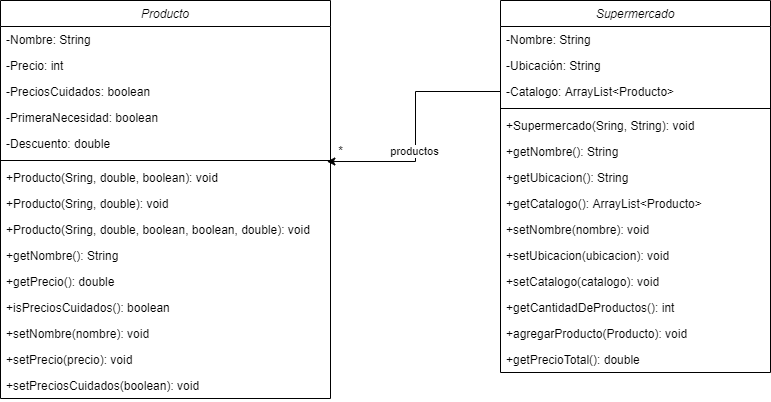

The diagram above was exported from draw.io. Its source (the exported page's mxGraphModel, read from the mxfile embedded in the PNG):
<mxGraphModel dx="2249" dy="772" grid="1" gridSize="10" guides="1" tooltips="1" connect="1" arrows="1" fold="1" page="1" pageScale="1" pageWidth="827" pageHeight="1169" math="0" shadow="0">
  <root>
    <mxCell id="WIyWlLk6GJQsqaUBKTNV-0" />
    <mxCell id="WIyWlLk6GJQsqaUBKTNV-1" parent="WIyWlLk6GJQsqaUBKTNV-0" />
    <mxCell id="SDfrWTPDq-mUSNTUgffa-7" value="Supermercado" style="swimlane;fontStyle=2;align=center;verticalAlign=top;childLayout=stackLayout;horizontal=1;startSize=26;horizontalStack=0;resizeParent=1;resizeLast=0;collapsible=1;marginBottom=0;rounded=0;shadow=0;strokeWidth=1;" vertex="1" parent="WIyWlLk6GJQsqaUBKTNV-1">
      <mxGeometry x="450" y="120" width="270" height="372" as="geometry">
        <mxRectangle x="230" y="140" width="160" height="26" as="alternateBounds" />
      </mxGeometry>
    </mxCell>
    <mxCell id="SDfrWTPDq-mUSNTUgffa-8" value="-Nombre: String" style="text;align=left;verticalAlign=top;spacingLeft=4;spacingRight=4;overflow=hidden;rotatable=0;points=[[0,0.5],[1,0.5]];portConstraint=eastwest;" vertex="1" parent="SDfrWTPDq-mUSNTUgffa-7">
      <mxGeometry y="26" width="270" height="26" as="geometry" />
    </mxCell>
    <mxCell id="SDfrWTPDq-mUSNTUgffa-9" value="-Ubicación: String" style="text;align=left;verticalAlign=top;spacingLeft=4;spacingRight=4;overflow=hidden;rotatable=0;points=[[0,0.5],[1,0.5]];portConstraint=eastwest;rounded=0;shadow=0;html=0;" vertex="1" parent="SDfrWTPDq-mUSNTUgffa-7">
      <mxGeometry y="52" width="270" height="26" as="geometry" />
    </mxCell>
    <mxCell id="SDfrWTPDq-mUSNTUgffa-10" value="-Catalogo: ArrayList&lt;Producto&gt;" style="text;align=left;verticalAlign=top;spacingLeft=4;spacingRight=4;overflow=hidden;rotatable=0;points=[[0,0.5],[1,0.5]];portConstraint=eastwest;rounded=0;shadow=0;html=0;" vertex="1" parent="SDfrWTPDq-mUSNTUgffa-7">
      <mxGeometry y="78" width="270" height="26" as="geometry" />
    </mxCell>
    <mxCell id="SDfrWTPDq-mUSNTUgffa-11" value="" style="line;html=1;strokeWidth=1;align=left;verticalAlign=middle;spacingTop=-1;spacingLeft=3;spacingRight=3;rotatable=0;labelPosition=right;points=[];portConstraint=eastwest;" vertex="1" parent="SDfrWTPDq-mUSNTUgffa-7">
      <mxGeometry y="104" width="270" height="8" as="geometry" />
    </mxCell>
    <mxCell id="SDfrWTPDq-mUSNTUgffa-12" value="+Supermercado(Sring, String): void" style="text;align=left;verticalAlign=top;spacingLeft=4;spacingRight=4;overflow=hidden;rotatable=0;points=[[0,0.5],[1,0.5]];portConstraint=eastwest;" vertex="1" parent="SDfrWTPDq-mUSNTUgffa-7">
      <mxGeometry y="112" width="270" height="26" as="geometry" />
    </mxCell>
    <mxCell id="SDfrWTPDq-mUSNTUgffa-14" value="+getNombre(): String" style="text;align=left;verticalAlign=top;spacingLeft=4;spacingRight=4;overflow=hidden;rotatable=0;points=[[0,0.5],[1,0.5]];portConstraint=eastwest;" vertex="1" parent="SDfrWTPDq-mUSNTUgffa-7">
      <mxGeometry y="138" width="270" height="26" as="geometry" />
    </mxCell>
    <mxCell id="SDfrWTPDq-mUSNTUgffa-15" value="+getUbicacion(): String" style="text;align=left;verticalAlign=top;spacingLeft=4;spacingRight=4;overflow=hidden;rotatable=0;points=[[0,0.5],[1,0.5]];portConstraint=eastwest;" vertex="1" parent="SDfrWTPDq-mUSNTUgffa-7">
      <mxGeometry y="164" width="270" height="26" as="geometry" />
    </mxCell>
    <mxCell id="SDfrWTPDq-mUSNTUgffa-16" value="+getCatalogo(): ArrayList&lt;Producto&gt;" style="text;align=left;verticalAlign=top;spacingLeft=4;spacingRight=4;overflow=hidden;rotatable=0;points=[[0,0.5],[1,0.5]];portConstraint=eastwest;" vertex="1" parent="SDfrWTPDq-mUSNTUgffa-7">
      <mxGeometry y="190" width="270" height="26" as="geometry" />
    </mxCell>
    <mxCell id="SDfrWTPDq-mUSNTUgffa-17" value="+setNombre(nombre): void" style="text;align=left;verticalAlign=top;spacingLeft=4;spacingRight=4;overflow=hidden;rotatable=0;points=[[0,0.5],[1,0.5]];portConstraint=eastwest;" vertex="1" parent="SDfrWTPDq-mUSNTUgffa-7">
      <mxGeometry y="216" width="270" height="26" as="geometry" />
    </mxCell>
    <mxCell id="SDfrWTPDq-mUSNTUgffa-18" value="+setUbicacion(ubicacion): void" style="text;align=left;verticalAlign=top;spacingLeft=4;spacingRight=4;overflow=hidden;rotatable=0;points=[[0,0.5],[1,0.5]];portConstraint=eastwest;" vertex="1" parent="SDfrWTPDq-mUSNTUgffa-7">
      <mxGeometry y="242" width="270" height="26" as="geometry" />
    </mxCell>
    <mxCell id="SDfrWTPDq-mUSNTUgffa-19" value="+setCatalogo(catalogo): void" style="text;align=left;verticalAlign=top;spacingLeft=4;spacingRight=4;overflow=hidden;rotatable=0;points=[[0,0.5],[1,0.5]];portConstraint=eastwest;" vertex="1" parent="SDfrWTPDq-mUSNTUgffa-7">
      <mxGeometry y="268" width="270" height="26" as="geometry" />
    </mxCell>
    <mxCell id="SDfrWTPDq-mUSNTUgffa-20" value="+getCantidadDeProductos(): int" style="text;align=left;verticalAlign=top;spacingLeft=4;spacingRight=4;overflow=hidden;rotatable=0;points=[[0,0.5],[1,0.5]];portConstraint=eastwest;" vertex="1" parent="SDfrWTPDq-mUSNTUgffa-7">
      <mxGeometry y="294" width="270" height="26" as="geometry" />
    </mxCell>
    <mxCell id="SDfrWTPDq-mUSNTUgffa-21" value="+agregarProducto(Producto): void" style="text;align=left;verticalAlign=top;spacingLeft=4;spacingRight=4;overflow=hidden;rotatable=0;points=[[0,0.5],[1,0.5]];portConstraint=eastwest;" vertex="1" parent="SDfrWTPDq-mUSNTUgffa-7">
      <mxGeometry y="320" width="270" height="26" as="geometry" />
    </mxCell>
    <mxCell id="SDfrWTPDq-mUSNTUgffa-22" value="+getPrecioTotal(): double" style="text;align=left;verticalAlign=top;spacingLeft=4;spacingRight=4;overflow=hidden;rotatable=0;points=[[0,0.5],[1,0.5]];portConstraint=eastwest;" vertex="1" parent="SDfrWTPDq-mUSNTUgffa-7">
      <mxGeometry y="346" width="270" height="26" as="geometry" />
    </mxCell>
    <mxCell id="SDfrWTPDq-mUSNTUgffa-23" style="edgeStyle=orthogonalEdgeStyle;rounded=0;orthogonalLoop=1;jettySize=auto;html=1;entryX=0.989;entryY=-0.115;entryDx=0;entryDy=0;entryPerimeter=0;" edge="1" parent="WIyWlLk6GJQsqaUBKTNV-1" source="SDfrWTPDq-mUSNTUgffa-10" target="zkfFHV4jXpPFQw0GAbJ--5">
      <mxGeometry relative="1" as="geometry" />
    </mxCell>
    <mxCell id="SDfrWTPDq-mUSNTUgffa-24" value="productos" style="edgeLabel;html=1;align=center;verticalAlign=middle;resizable=0;points=[];" vertex="1" connectable="0" parent="SDfrWTPDq-mUSNTUgffa-23">
      <mxGeometry x="0.1834" y="-2" relative="1" as="geometry">
        <mxPoint as="offset" />
      </mxGeometry>
    </mxCell>
    <mxCell id="SDfrWTPDq-mUSNTUgffa-26" value="*" style="text;html=1;align=center;verticalAlign=middle;resizable=0;points=[];autosize=1;" vertex="1" parent="WIyWlLk6GJQsqaUBKTNV-1">
      <mxGeometry x="280" y="260" width="20" height="20" as="geometry" />
    </mxCell>
    <mxCell id="zkfFHV4jXpPFQw0GAbJ--0" value="Producto" style="swimlane;fontStyle=2;align=center;verticalAlign=top;childLayout=stackLayout;horizontal=1;startSize=26;horizontalStack=0;resizeParent=1;resizeLast=0;collapsible=1;marginBottom=0;rounded=0;shadow=0;strokeWidth=1;" parent="WIyWlLk6GJQsqaUBKTNV-1" vertex="1">
      <mxGeometry x="-50" y="120" width="330" height="398" as="geometry">
        <mxRectangle x="230" y="140" width="160" height="26" as="alternateBounds" />
      </mxGeometry>
    </mxCell>
    <mxCell id="zkfFHV4jXpPFQw0GAbJ--1" value="-Nombre: String" style="text;align=left;verticalAlign=top;spacingLeft=4;spacingRight=4;overflow=hidden;rotatable=0;points=[[0,0.5],[1,0.5]];portConstraint=eastwest;" parent="zkfFHV4jXpPFQw0GAbJ--0" vertex="1">
      <mxGeometry y="26" width="330" height="26" as="geometry" />
    </mxCell>
    <mxCell id="zkfFHV4jXpPFQw0GAbJ--2" value="-Precio: int" style="text;align=left;verticalAlign=top;spacingLeft=4;spacingRight=4;overflow=hidden;rotatable=0;points=[[0,0.5],[1,0.5]];portConstraint=eastwest;rounded=0;shadow=0;html=0;" parent="zkfFHV4jXpPFQw0GAbJ--0" vertex="1">
      <mxGeometry y="52" width="330" height="26" as="geometry" />
    </mxCell>
    <mxCell id="zkfFHV4jXpPFQw0GAbJ--3" value="-PreciosCuidados: boolean" style="text;align=left;verticalAlign=top;spacingLeft=4;spacingRight=4;overflow=hidden;rotatable=0;points=[[0,0.5],[1,0.5]];portConstraint=eastwest;rounded=0;shadow=0;html=0;" parent="zkfFHV4jXpPFQw0GAbJ--0" vertex="1">
      <mxGeometry y="78" width="330" height="26" as="geometry" />
    </mxCell>
    <mxCell id="SDfrWTPDq-mUSNTUgffa-28" value="-PrimeraNecesidad: boolean" style="text;align=left;verticalAlign=top;spacingLeft=4;spacingRight=4;overflow=hidden;rotatable=0;points=[[0,0.5],[1,0.5]];portConstraint=eastwest;rounded=0;shadow=0;html=0;" vertex="1" parent="zkfFHV4jXpPFQw0GAbJ--0">
      <mxGeometry y="104" width="330" height="26" as="geometry" />
    </mxCell>
    <mxCell id="SDfrWTPDq-mUSNTUgffa-29" value="-Descuento: double" style="text;align=left;verticalAlign=top;spacingLeft=4;spacingRight=4;overflow=hidden;rotatable=0;points=[[0,0.5],[1,0.5]];portConstraint=eastwest;rounded=0;shadow=0;html=0;" vertex="1" parent="zkfFHV4jXpPFQw0GAbJ--0">
      <mxGeometry y="130" width="330" height="26" as="geometry" />
    </mxCell>
    <mxCell id="zkfFHV4jXpPFQw0GAbJ--4" value="" style="line;html=1;strokeWidth=1;align=left;verticalAlign=middle;spacingTop=-1;spacingLeft=3;spacingRight=3;rotatable=0;labelPosition=right;points=[];portConstraint=eastwest;" parent="zkfFHV4jXpPFQw0GAbJ--0" vertex="1">
      <mxGeometry y="156" width="330" height="8" as="geometry" />
    </mxCell>
    <mxCell id="zkfFHV4jXpPFQw0GAbJ--5" value="+Producto(Sring, double, boolean): void" style="text;align=left;verticalAlign=top;spacingLeft=4;spacingRight=4;overflow=hidden;rotatable=0;points=[[0,0.5],[1,0.5]];portConstraint=eastwest;" parent="zkfFHV4jXpPFQw0GAbJ--0" vertex="1">
      <mxGeometry y="164" width="330" height="26" as="geometry" />
    </mxCell>
    <mxCell id="SDfrWTPDq-mUSNTUgffa-0" value="+Producto(Sring, double): void" style="text;align=left;verticalAlign=top;spacingLeft=4;spacingRight=4;overflow=hidden;rotatable=0;points=[[0,0.5],[1,0.5]];portConstraint=eastwest;" vertex="1" parent="zkfFHV4jXpPFQw0GAbJ--0">
      <mxGeometry y="190" width="330" height="26" as="geometry" />
    </mxCell>
    <mxCell id="SDfrWTPDq-mUSNTUgffa-27" value="+Producto(Sring, double, boolean, boolean, double): void" style="text;align=left;verticalAlign=top;spacingLeft=4;spacingRight=4;overflow=hidden;rotatable=0;points=[[0,0.5],[1,0.5]];portConstraint=eastwest;" vertex="1" parent="zkfFHV4jXpPFQw0GAbJ--0">
      <mxGeometry y="216" width="330" height="26" as="geometry" />
    </mxCell>
    <mxCell id="SDfrWTPDq-mUSNTUgffa-1" value="+getNombre(): String" style="text;align=left;verticalAlign=top;spacingLeft=4;spacingRight=4;overflow=hidden;rotatable=0;points=[[0,0.5],[1,0.5]];portConstraint=eastwest;" vertex="1" parent="zkfFHV4jXpPFQw0GAbJ--0">
      <mxGeometry y="242" width="330" height="26" as="geometry" />
    </mxCell>
    <mxCell id="SDfrWTPDq-mUSNTUgffa-2" value="+getPrecio(): double" style="text;align=left;verticalAlign=top;spacingLeft=4;spacingRight=4;overflow=hidden;rotatable=0;points=[[0,0.5],[1,0.5]];portConstraint=eastwest;" vertex="1" parent="zkfFHV4jXpPFQw0GAbJ--0">
      <mxGeometry y="268" width="330" height="26" as="geometry" />
    </mxCell>
    <mxCell id="SDfrWTPDq-mUSNTUgffa-3" value="+isPreciosCuidados(): boolean" style="text;align=left;verticalAlign=top;spacingLeft=4;spacingRight=4;overflow=hidden;rotatable=0;points=[[0,0.5],[1,0.5]];portConstraint=eastwest;" vertex="1" parent="zkfFHV4jXpPFQw0GAbJ--0">
      <mxGeometry y="294" width="330" height="26" as="geometry" />
    </mxCell>
    <mxCell id="SDfrWTPDq-mUSNTUgffa-4" value="+setNombre(nombre): void" style="text;align=left;verticalAlign=top;spacingLeft=4;spacingRight=4;overflow=hidden;rotatable=0;points=[[0,0.5],[1,0.5]];portConstraint=eastwest;" vertex="1" parent="zkfFHV4jXpPFQw0GAbJ--0">
      <mxGeometry y="320" width="330" height="26" as="geometry" />
    </mxCell>
    <mxCell id="SDfrWTPDq-mUSNTUgffa-5" value="+setPrecio(precio): void" style="text;align=left;verticalAlign=top;spacingLeft=4;spacingRight=4;overflow=hidden;rotatable=0;points=[[0,0.5],[1,0.5]];portConstraint=eastwest;" vertex="1" parent="zkfFHV4jXpPFQw0GAbJ--0">
      <mxGeometry y="346" width="330" height="26" as="geometry" />
    </mxCell>
    <mxCell id="SDfrWTPDq-mUSNTUgffa-6" value="+setPreciosCuidados(boolean): void" style="text;align=left;verticalAlign=top;spacingLeft=4;spacingRight=4;overflow=hidden;rotatable=0;points=[[0,0.5],[1,0.5]];portConstraint=eastwest;" vertex="1" parent="zkfFHV4jXpPFQw0GAbJ--0">
      <mxGeometry y="372" width="330" height="26" as="geometry" />
    </mxCell>
  </root>
</mxGraphModel>